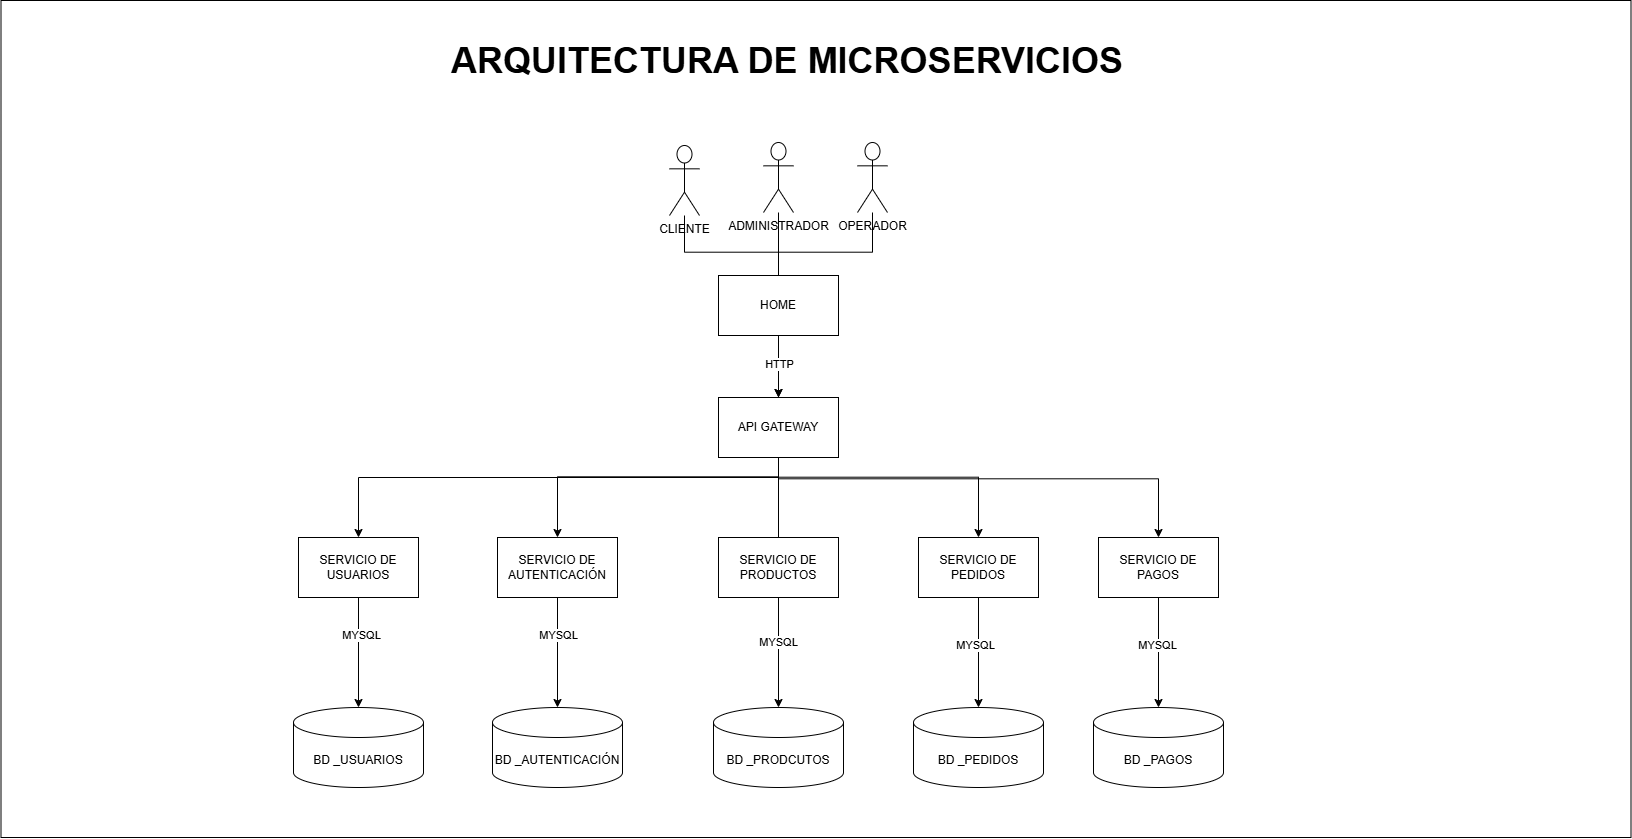

The diagram above was exported from draw.io. Its source (the exported page's mxGraphModel, read from the mxfile embedded in the PNG):
<mxGraphModel dx="1941" dy="907" grid="0" gridSize="10" guides="1" tooltips="1" connect="1" arrows="1" fold="1" page="1" pageScale="1" pageWidth="827" pageHeight="1169" math="0" shadow="0">
  <root>
    <mxCell id="0" />
    <mxCell id="1" parent="0" />
    <mxCell id="4hVSJx4yvQnSByGG0ahj-2" parent="1" style="rounded=0;whiteSpace=wrap;html=1;" value="" vertex="1">
      <mxGeometry height="837" width="1630" x="732.5" as="geometry" />
    </mxCell>
    <mxCell id="_AHz3NRutWmuLP1DZ1X8-49" edge="1" parent="1" source="_AHz3NRutWmuLP1DZ1X8-1" style="edgeStyle=orthogonalEdgeStyle;rounded=0;orthogonalLoop=1;jettySize=auto;html=1;entryX=0.5;entryY=0;entryDx=0;entryDy=0;" target="_AHz3NRutWmuLP1DZ1X8-11">
      <mxGeometry relative="1" as="geometry">
        <Array as="points">
          <mxPoint x="1604" y="251.67" />
          <mxPoint x="1510" y="251.67" />
        </Array>
      </mxGeometry>
    </mxCell>
    <mxCell id="_AHz3NRutWmuLP1DZ1X8-1" parent="1" style="shape=umlActor;verticalLabelPosition=bottom;verticalAlign=top;html=1;outlineConnect=0;" value="OPERADOR" vertex="1">
      <mxGeometry height="70" width="30" x="1589" y="142" as="geometry" />
    </mxCell>
    <mxCell id="_AHz3NRutWmuLP1DZ1X8-4" edge="1" parent="1" source="_AHz3NRutWmuLP1DZ1X8-5" style="edgeStyle=orthogonalEdgeStyle;rounded=0;orthogonalLoop=1;jettySize=auto;html=1;entryX=0.5;entryY=0;entryDx=0;entryDy=0;entryPerimeter=0;" target="msNgfpaJhi4l0HpsDzxa-6" value="">
      <mxGeometry relative="1" as="geometry">
        <Array as="points" />
        <mxPoint x="1710" y="684.5" as="targetPoint" />
      </mxGeometry>
    </mxCell>
    <mxCell id="JSh8wvARHtmWkL2kGorT-6" connectable="0" parent="_AHz3NRutWmuLP1DZ1X8-4" style="edgeLabel;html=1;align=center;verticalAlign=middle;resizable=0;points=[];" value="MYSQL" vertex="1">
      <mxGeometry relative="1" x="-0.1277" y="-3" as="geometry">
        <mxPoint y="-1" as="offset" />
      </mxGeometry>
    </mxCell>
    <mxCell id="_AHz3NRutWmuLP1DZ1X8-5" parent="1" style="rounded=0;whiteSpace=wrap;html=1;" value="SERVICIO DE PEDIDOS" vertex="1">
      <mxGeometry height="60" width="120" x="1650" y="537" as="geometry" />
    </mxCell>
    <mxCell id="_AHz3NRutWmuLP1DZ1X8-6" edge="1" parent="1" source="_AHz3NRutWmuLP1DZ1X8-7" style="edgeStyle=orthogonalEdgeStyle;rounded=0;orthogonalLoop=1;jettySize=auto;html=1;entryX=0.5;entryY=0;entryDx=0;entryDy=0;entryPerimeter=0;" target="msNgfpaJhi4l0HpsDzxa-4" value="">
      <mxGeometry relative="1" as="geometry">
        <Array as="points" />
        <mxPoint x="1310" y="684.5" as="targetPoint" />
      </mxGeometry>
    </mxCell>
    <mxCell id="JSh8wvARHtmWkL2kGorT-4" connectable="0" parent="_AHz3NRutWmuLP1DZ1X8-6" style="edgeLabel;html=1;align=center;verticalAlign=middle;resizable=0;points=[];" value="MYSQL" vertex="1">
      <mxGeometry relative="1" x="-0.1631" y="-1" as="geometry">
        <mxPoint y="-1" as="offset" />
      </mxGeometry>
    </mxCell>
    <mxCell id="_AHz3NRutWmuLP1DZ1X8-7" parent="1" style="rounded=0;whiteSpace=wrap;html=1;" value="SERVICIO DE PRODUCTOS" vertex="1">
      <mxGeometry height="60" width="120" x="1450" y="537" as="geometry" />
    </mxCell>
    <mxCell id="_AHz3NRutWmuLP1DZ1X8-9" edge="1" parent="1" style="edgeStyle=orthogonalEdgeStyle;rounded=0;orthogonalLoop=1;jettySize=auto;html=1;" target="_AHz3NRutWmuLP1DZ1X8-21">
      <mxGeometry relative="1" as="geometry">
        <mxPoint x="1510" y="477" as="sourcePoint" />
      </mxGeometry>
    </mxCell>
    <mxCell id="_AHz3NRutWmuLP1DZ1X8-26" edge="1" parent="1" source="_AHz3NRutWmuLP1DZ1X8-11" style="edgeStyle=orthogonalEdgeStyle;rounded=0;orthogonalLoop=1;jettySize=auto;html=1;" target="_AHz3NRutWmuLP1DZ1X8-19">
      <mxGeometry relative="1" as="geometry">
        <Array as="points">
          <mxPoint x="1510" y="478.33" />
          <mxPoint x="1890" y="478.33" />
        </Array>
      </mxGeometry>
    </mxCell>
    <mxCell id="_AHz3NRutWmuLP1DZ1X8-27" edge="1" parent="1" source="_AHz3NRutWmuLP1DZ1X8-7" style="edgeStyle=orthogonalEdgeStyle;rounded=0;orthogonalLoop=1;jettySize=auto;html=1;exitX=0.5;exitY=0;exitDx=0;exitDy=0;" target="_AHz3NRutWmuLP1DZ1X8-5">
      <mxGeometry relative="1" x="0.1266" as="geometry">
        <Array as="points">
          <mxPoint x="1510" y="476.7" />
          <mxPoint x="1710" y="476.7" />
        </Array>
      </mxGeometry>
    </mxCell>
    <mxCell id="zHclABsK6VYG3GG9sq_R-1" edge="1" parent="1" source="_AHz3NRutWmuLP1DZ1X8-11" style="edgeStyle=orthogonalEdgeStyle;rounded=0;orthogonalLoop=1;jettySize=auto;html=1;exitX=0.5;exitY=1;exitDx=0;exitDy=0;defaultLabelBackgroundColor=page;labelPadding=0 4;" target="_AHz3NRutWmuLP1DZ1X8-18">
      <mxGeometry relative="1" as="geometry">
        <Array as="points">
          <mxPoint x="1510" y="476.3" />
          <mxPoint x="1289" y="476.3" />
        </Array>
      </mxGeometry>
    </mxCell>
    <mxCell id="_AHz3NRutWmuLP1DZ1X8-11" parent="1" style="rounded=0;whiteSpace=wrap;html=1;" value="API GATEWAY" vertex="1">
      <mxGeometry height="60" width="120" x="1450" y="397" as="geometry" />
    </mxCell>
    <mxCell id="_AHz3NRutWmuLP1DZ1X8-15" edge="1" parent="1" source="_AHz3NRutWmuLP1DZ1X8-11" style="endArrow=none;html=1;rounded=0;" target="_AHz3NRutWmuLP1DZ1X8-39" value="">
      <mxGeometry height="50" relative="1" width="50" as="geometry">
        <mxPoint x="1480" y="507" as="sourcePoint" />
        <mxPoint x="1530" y="457" as="targetPoint" />
      </mxGeometry>
    </mxCell>
    <mxCell id="msNgfpaJhi4l0HpsDzxa-11" edge="1" parent="1" source="_AHz3NRutWmuLP1DZ1X8-18" style="edgeStyle=orthogonalEdgeStyle;rounded=0;orthogonalLoop=1;jettySize=auto;html=1;" target="msNgfpaJhi4l0HpsDzxa-3" value="">
      <mxGeometry relative="1" as="geometry" />
    </mxCell>
    <mxCell id="JSh8wvARHtmWkL2kGorT-3" connectable="0" parent="msNgfpaJhi4l0HpsDzxa-11" style="edgeLabel;html=1;align=center;verticalAlign=middle;resizable=0;points=[];" value="MYSQL" vertex="1">
      <mxGeometry relative="1" x="-0.3133" as="geometry">
        <mxPoint y="-1" as="offset" />
      </mxGeometry>
    </mxCell>
    <mxCell id="_AHz3NRutWmuLP1DZ1X8-18" parent="1" style="rounded=0;whiteSpace=wrap;html=1;" value="SERVICIO DE AUTENTICACIÓN" vertex="1">
      <mxGeometry height="60" width="120" x="1229" y="537" as="geometry" />
    </mxCell>
    <mxCell id="msNgfpaJhi4l0HpsDzxa-9" edge="1" parent="1" source="_AHz3NRutWmuLP1DZ1X8-19" style="edgeStyle=orthogonalEdgeStyle;rounded=0;orthogonalLoop=1;jettySize=auto;html=1;" target="msNgfpaJhi4l0HpsDzxa-7">
      <mxGeometry relative="1" as="geometry" />
    </mxCell>
    <mxCell id="JSh8wvARHtmWkL2kGorT-7" connectable="0" parent="msNgfpaJhi4l0HpsDzxa-9" style="edgeLabel;html=1;align=center;verticalAlign=middle;resizable=0;points=[];" value="MYSQL" vertex="1">
      <mxGeometry relative="1" x="-0.1061" y="-1" as="geometry">
        <mxPoint y="-1" as="offset" />
      </mxGeometry>
    </mxCell>
    <mxCell id="_AHz3NRutWmuLP1DZ1X8-19" parent="1" style="rounded=0;whiteSpace=wrap;html=1;" value="SERVICIO DE PAGOS" vertex="1">
      <mxGeometry height="60" width="120" x="1830" y="537" as="geometry" />
    </mxCell>
    <mxCell id="msNgfpaJhi4l0HpsDzxa-12" edge="1" parent="1" source="_AHz3NRutWmuLP1DZ1X8-21" style="edgeStyle=orthogonalEdgeStyle;rounded=0;orthogonalLoop=1;jettySize=auto;html=1;" target="msNgfpaJhi4l0HpsDzxa-2" value="">
      <mxGeometry relative="1" as="geometry" />
    </mxCell>
    <mxCell id="JSh8wvARHtmWkL2kGorT-2" connectable="0" parent="msNgfpaJhi4l0HpsDzxa-12" style="edgeLabel;html=1;align=center;verticalAlign=middle;resizable=0;points=[];" value="MYSQL" vertex="1">
      <mxGeometry relative="1" x="-0.3133" y="2" as="geometry">
        <mxPoint y="-1" as="offset" />
      </mxGeometry>
    </mxCell>
    <mxCell id="_AHz3NRutWmuLP1DZ1X8-21" parent="1" style="rounded=0;whiteSpace=wrap;html=1;" value="SERVICIO DE USUARIOS" vertex="1">
      <mxGeometry height="60" width="120" x="1030" y="537" as="geometry" />
    </mxCell>
    <mxCell id="_AHz3NRutWmuLP1DZ1X8-50" edge="1" parent="1" source="_AHz3NRutWmuLP1DZ1X8-38" style="edgeStyle=orthogonalEdgeStyle;rounded=0;orthogonalLoop=1;jettySize=auto;html=1;entryX=0.5;entryY=0;entryDx=0;entryDy=0;" target="_AHz3NRutWmuLP1DZ1X8-11">
      <mxGeometry relative="1" as="geometry">
        <Array as="points">
          <mxPoint x="1416" y="251.67" />
          <mxPoint x="1510" y="251.67" />
        </Array>
      </mxGeometry>
    </mxCell>
    <mxCell id="_AHz3NRutWmuLP1DZ1X8-51" connectable="0" parent="_AHz3NRutWmuLP1DZ1X8-50" style="edgeLabel;html=1;align=center;verticalAlign=middle;resizable=0;points=[];" value="HTTP" vertex="1">
      <mxGeometry relative="1" x="0.2911" y="2" as="geometry">
        <mxPoint x="-2" y="64" as="offset" />
      </mxGeometry>
    </mxCell>
    <mxCell id="_AHz3NRutWmuLP1DZ1X8-38" parent="1" style="shape=umlActor;verticalLabelPosition=bottom;verticalAlign=top;html=1;outlineConnect=0;" value="CLIENTE" vertex="1">
      <mxGeometry height="70" width="30" x="1401" y="145" as="geometry" />
    </mxCell>
    <mxCell id="_AHz3NRutWmuLP1DZ1X8-39" parent="1" style="shape=umlActor;verticalLabelPosition=bottom;verticalAlign=top;html=1;outlineConnect=0;" value="ADMINISTRADOR" vertex="1">
      <mxGeometry height="70" width="30" x="1495" y="142" as="geometry" />
    </mxCell>
    <mxCell id="4hVSJx4yvQnSByGG0ahj-3" parent="1" style="text;html=1;whiteSpace=wrap;strokeColor=none;fillColor=none;align=center;verticalAlign=middle;rounded=0;" value="&lt;font style=&quot;font-size: 36px;&quot;&gt;&lt;b style=&quot;&quot;&gt;ARQUITECTURA DE MICROSERVICIOS&lt;/b&gt;&lt;/font&gt;" vertex="1">
      <mxGeometry height="30" width="728.5" x="1155" y="45" as="geometry" />
    </mxCell>
    <mxCell id="msNgfpaJhi4l0HpsDzxa-2" parent="1" style="shape=cylinder3;whiteSpace=wrap;html=1;boundedLbl=1;backgroundOutline=1;size=15;" value="BD _USUARIOS" vertex="1">
      <mxGeometry height="80" width="130" x="1025" y="707" as="geometry" />
    </mxCell>
    <mxCell id="msNgfpaJhi4l0HpsDzxa-3" parent="1" style="shape=cylinder3;whiteSpace=wrap;html=1;boundedLbl=1;backgroundOutline=1;size=15;" value="BD _AUTENTICACIÓN" vertex="1">
      <mxGeometry height="80" width="130" x="1224" y="707" as="geometry" />
    </mxCell>
    <mxCell id="msNgfpaJhi4l0HpsDzxa-4" parent="1" style="shape=cylinder3;whiteSpace=wrap;html=1;boundedLbl=1;backgroundOutline=1;size=15;" value="BD _PRODCUTOS" vertex="1">
      <mxGeometry height="80" width="130" x="1445" y="707" as="geometry" />
    </mxCell>
    <mxCell id="msNgfpaJhi4l0HpsDzxa-6" parent="1" style="shape=cylinder3;whiteSpace=wrap;html=1;boundedLbl=1;backgroundOutline=1;size=15;" value="BD _PEDIDOS" vertex="1">
      <mxGeometry height="80" width="130" x="1645" y="707" as="geometry" />
    </mxCell>
    <mxCell id="msNgfpaJhi4l0HpsDzxa-7" parent="1" style="shape=cylinder3;whiteSpace=wrap;html=1;boundedLbl=1;backgroundOutline=1;size=15;" value="BD _PAGOS" vertex="1">
      <mxGeometry height="80" width="130" x="1825" y="707" as="geometry" />
    </mxCell>
    <mxCell id="JSh8wvARHtmWkL2kGorT-1" parent="1" style="rounded=0;whiteSpace=wrap;html=1;" value="HOME" vertex="1">
      <mxGeometry height="60" width="120" x="1450" y="275" as="geometry" />
    </mxCell>
  </root>
</mxGraphModel>